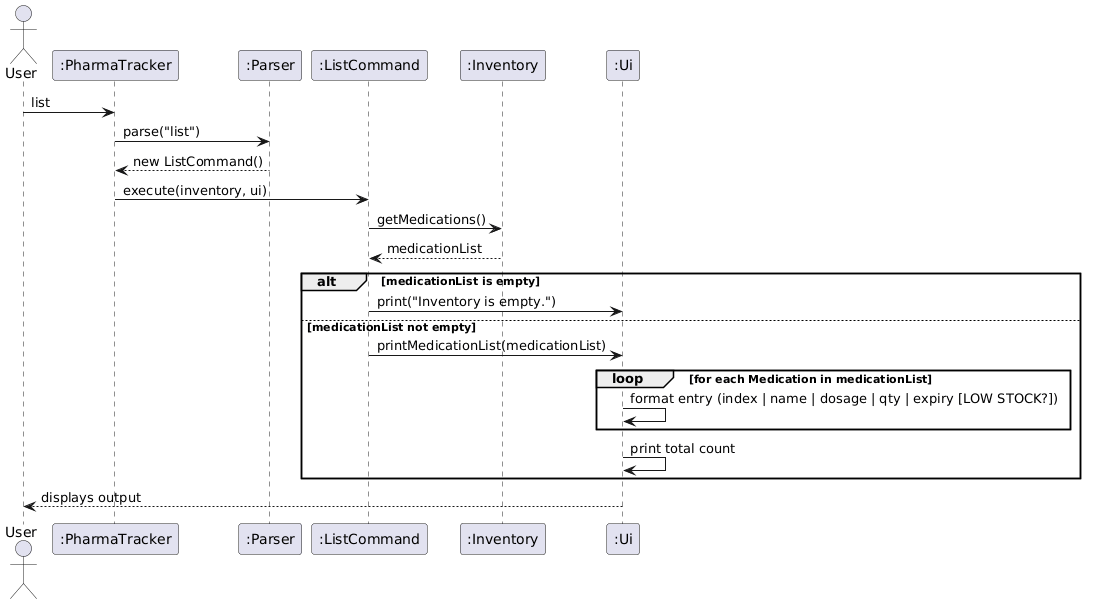

The diagram above was rendered by PlantUML. Its source (embedded in the PNG):
@startuml
actor User
participant ":PharmaTracker" as PT
participant ":Parser" as P
participant ":ListCommand" as LC
participant ":Inventory" as INV
participant ":Ui" as UI

User -> PT : list
PT -> P : parse("list")
P --> PT : new ListCommand()
PT -> LC : execute(inventory, ui)
LC -> INV : getMedications()
INV --> LC : medicationList

alt medicationList is empty
    LC -> UI : print("Inventory is empty.")
else medicationList not empty
    LC -> UI : printMedicationList(medicationList)
    loop for each Medication in medicationList
        UI -> UI : format entry (index | name | dosage | qty | expiry [LOW STOCK?])
    end
    UI -> UI : print total count
end
UI --> User : displays output
@enduml